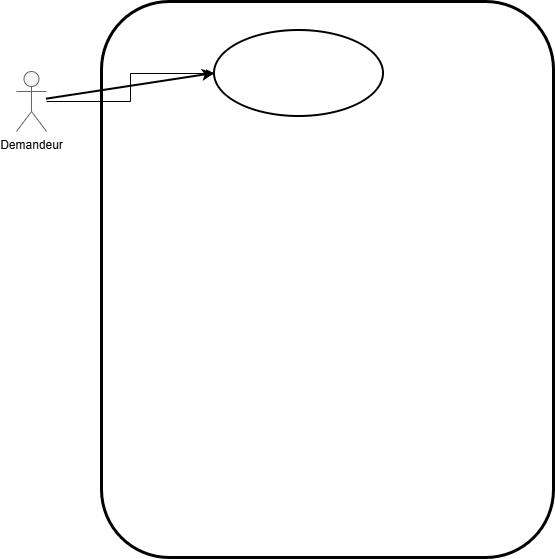

The diagram above was exported from draw.io. Its source (the exported page's mxGraphModel, read from the mxfile embedded in the PNG):
<mxGraphModel dx="1042" dy="527" grid="0" gridSize="10" guides="1" tooltips="1" connect="1" arrows="1" fold="1" page="1" pageScale="1" pageWidth="827" pageHeight="1169" background="light-dark(#FFFFFF,#FFFFFF)" math="0" shadow="0">
  <root>
    <mxCell id="0" />
    <mxCell id="1" parent="0" />
    <mxCell id="zWQcM8jtzK8RqxpqIcuJ-8" edge="1" parent="1" source="YKJi2ln_vKvGCTIgVgsW-7" style="edgeStyle=orthogonalEdgeStyle;rounded=0;orthogonalLoop=1;jettySize=auto;html=1;entryX=0;entryY=0.5;entryDx=0;entryDy=0;fontFamily=Helvetica;fontSize=12;fontColor=default;labelBorderColor=light-dark(#000000,#000000);labelBackgroundColor=none;" target="zWQcM8jtzK8RqxpqIcuJ-7">
      <mxGeometry relative="1" as="geometry" />
    </mxCell>
    <mxCell id="zWQcM8jtzK8RqxpqIcuJ-9" edge="1" parent="1" source="YKJi2ln_vKvGCTIgVgsW-7" style="rounded=0;orthogonalLoop=1;jettySize=auto;html=1;entryX=0;entryY=0.5;entryDx=0;entryDy=0;fontFamily=Helvetica;fontSize=12;fontColor=default;labelBorderColor=light-dark(#000000,#000000);labelBackgroundColor=none;strokeWidth=2;sourcePerimeterSpacing=0;startSize=6;strokeColor=light-dark(#000000,#000000);curved=0;" target="zWQcM8jtzK8RqxpqIcuJ-7">
      <mxGeometry relative="1" as="geometry" />
    </mxCell>
    <mxCell id="YKJi2ln_vKvGCTIgVgsW-7" parent="1" style="shape=umlActor;verticalLabelPosition=bottom;verticalAlign=top;html=1;labelBackgroundColor=none;fillStyle=solid;fillColor=#f5f5f5;fontColor=#333333;strokeColor=#666666;" value="&lt;font style=&quot;color: light-dark(rgb(0, 0, 0), rgb(0, 0, 0));&quot;&gt;Demandeur&lt;/font&gt;" vertex="1">
      <mxGeometry height="60" width="30" x="49" y="87" as="geometry" />
    </mxCell>
    <mxCell id="zWQcM8jtzK8RqxpqIcuJ-6" parent="1" style="rounded=1;whiteSpace=wrap;html=1;shadow=0;glass=1;fillStyle=zigzag-line;strokeColor=light-dark(#000000,#000000);strokeWidth=3;align=center;verticalAlign=middle;spacingTop=0;fontFamily=Helvetica;fontSize=12;fontColor=default;labelBorderColor=light-dark(#000000,#000000);labelBackgroundColor=none;fillColor=none;" value="" vertex="1">
      <mxGeometry height="556" width="452" x="134" y="17" as="geometry" />
    </mxCell>
    <mxCell id="zWQcM8jtzK8RqxpqIcuJ-7" parent="1" style="ellipse;whiteSpace=wrap;html=1;rounded=1;shadow=0;glass=1;fillStyle=zigzag-line;strokeColor=light-dark(#000000,#000000);strokeWidth=2;align=center;verticalAlign=middle;spacingTop=0;fontFamily=Helvetica;fontSize=12;fontColor=default;labelBorderColor=light-dark(#000000,#000000);labelBackgroundColor=none;fillColor=none;" value="" vertex="1">
      <mxGeometry height="86" width="169" x="247" y="46" as="geometry" />
    </mxCell>
  </root>
</mxGraphModel>